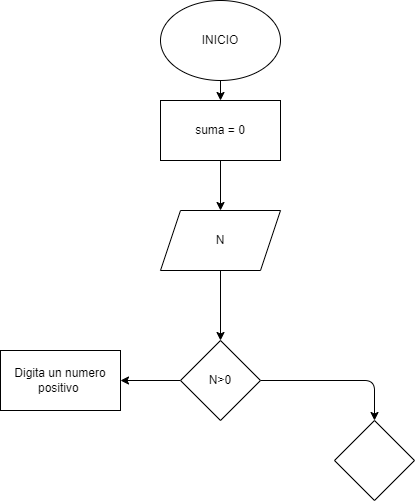

The diagram above was exported from draw.io. Its source (the exported page's mxGraphModel, read from the mxfile embedded in the PNG):
<mxGraphModel dx="564" dy="488" grid="1" gridSize="10" guides="1" tooltips="1" connect="1" arrows="1" fold="1" page="1" pageScale="1" pageWidth="827" pageHeight="1169" math="0" shadow="0">
  <root>
    <mxCell id="0" />
    <mxCell id="1" parent="0" />
    <mxCell id="12" value="" style="edgeStyle=none;html=1;" parent="1" source="2" target="11" edge="1">
      <mxGeometry relative="1" as="geometry" />
    </mxCell>
    <mxCell id="2" value="INICIO" style="ellipse;whiteSpace=wrap;html=1;" parent="1" vertex="1">
      <mxGeometry x="200" y="40" width="120" height="80" as="geometry" />
    </mxCell>
    <mxCell id="6" value="" style="edgeStyle=none;html=1;" parent="1" source="3" target="5" edge="1">
      <mxGeometry relative="1" as="geometry" />
    </mxCell>
    <mxCell id="3" value="N" style="shape=parallelogram;perimeter=parallelogramPerimeter;whiteSpace=wrap;html=1;fixedSize=1;" parent="1" vertex="1">
      <mxGeometry x="200" y="250" width="120" height="60" as="geometry" />
    </mxCell>
    <mxCell id="8" value="" style="edgeStyle=none;html=1;" parent="1" source="5" target="7" edge="1">
      <mxGeometry relative="1" as="geometry" />
    </mxCell>
    <mxCell id="10" value="" style="edgeStyle=none;html=1;" parent="1" source="5" target="9" edge="1">
      <mxGeometry relative="1" as="geometry">
        <Array as="points">
          <mxPoint x="414" y="420" />
        </Array>
      </mxGeometry>
    </mxCell>
    <mxCell id="5" value="N&amp;gt;0" style="rhombus;whiteSpace=wrap;html=1;" parent="1" vertex="1">
      <mxGeometry x="220" y="380" width="80" height="80" as="geometry" />
    </mxCell>
    <mxCell id="7" value="Digita un numero positivo&amp;nbsp;" style="whiteSpace=wrap;html=1;" parent="1" vertex="1">
      <mxGeometry x="40" y="390" width="120" height="60" as="geometry" />
    </mxCell>
    <mxCell id="9" value="" style="rhombus;whiteSpace=wrap;html=1;" parent="1" vertex="1">
      <mxGeometry x="374" y="460" width="80" height="80" as="geometry" />
    </mxCell>
    <mxCell id="13" value="" style="edgeStyle=none;html=1;" edge="1" parent="1" source="11" target="3">
      <mxGeometry relative="1" as="geometry" />
    </mxCell>
    <mxCell id="11" value="suma = 0" style="whiteSpace=wrap;html=1;" parent="1" vertex="1">
      <mxGeometry x="200" y="140" width="120" height="60" as="geometry" />
    </mxCell>
  </root>
</mxGraphModel>